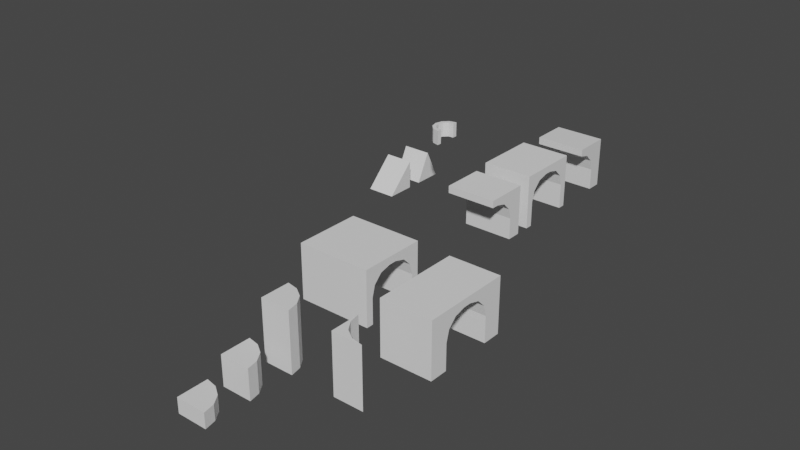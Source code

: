 # Source: BasePieces.blend  (saved by Blender 2.83.21; exported with 4.5.12 LTS)
import bpy
from mathutils import Matrix  # noqa: F401  (used for matrix-valued properties, if any)

bpy.ops.wm.read_factory_settings(use_empty=True)
scene = bpy.context.scene
scene.name = 'Scene'

# ---- collections
col_collection = bpy.data.collections.new('Collection'); scene.collection.children.link(col_collection)

# ---- materials (node trees are filled in below, after node groups)
mat_redbricks = bpy.data.materials.new('RedBricks')
mat_redbricks.use_transparent_shadow = False

# ---- material node trees
mat_redbricks.use_nodes = True; mat_redbricks.node_tree.nodes.clear()
_N = mat_redbricks.node_tree.nodes; _L = mat_redbricks.node_tree.links
n0 = _N.new('ShaderNodeOutputMaterial'); n0.name = 'Material Output'; n0.location = (300, 300)
n1 = _N.new('ShaderNodeBsdfPrincipled'); n1.name = 'Principled BSDF'; n1.location = (10, 300)
n1.distribution = 'GGX'
n1.subsurface_method = 'BURLEY'
n1.inputs[3].default_value = 1.45
n1.inputs[27].default_value = (0.0, 0.0, 0.0, 1.0)
n1.inputs[28].default_value = 1.0
_L.new(n1.outputs[0], n0.inputs[0])
n0.is_active_output = True

# ---- world
world_world = bpy.data.worlds.new('World'); scene.world = world_world
world_world.use_nodes = True; world_world.node_tree.nodes.clear()
_N = world_world.node_tree.nodes; _L = world_world.node_tree.links
n0 = _N.new('ShaderNodeOutputWorld'); n0.name = 'World Output'; n0.location = (300, 300)
n1 = _N.new('ShaderNodeBackground'); n1.name = 'Background'; n1.location = (10, 300)
n1.inputs[0].default_value = (0.05088, 0.05088, 0.05088, 1.0)
_L.new(n1.outputs[0], n0.inputs[0])
n0.is_active_output = True
world_world.color = (0.05088, 0.05088, 0.05088)
world_world.use_sun_shadow = False
world_world.sun_shadow_jitter_overblur = 0.0

# ---- meshes
me_cube_001 = bpy.data.meshes.new('Cube.001')
me_cube_001.from_pydata([(0.0, 0.0, 0.0), (0.0, 0.0, 2.0), (0.0, 2.0, 0.0), (0.0, 2.0, 2.0), (2.0, 0.0, 0.0), (2.0, 0.0, 2.0), (0.0, 2.0, 0.0), (2.0, 0.0, 0.0), (0.7654, 1.848, 0.0), (1.414, 1.414, 0.0), (1.848, 0.7654, 0.0), (2.0, 0.0, 2.0), (0.0, 2.0, 2.0), (1.848, 0.7654, 2.0), (1.414, 1.414, 2.0), (0.7654, 1.848, 2.0)], [], [(0, 1, 3, 2), (7, 11, 5, 4), (11, 13, 14, 15, 12, 3, 1, 5), (4, 5, 1, 0), (2, 3, 12, 6), (11, 7, 10, 13), (13, 10, 9, 14), (14, 9, 8, 15), (15, 8, 6, 12), (2, 6, 8, 9, 10, 7, 4, 0)])
_uv = me_cube_001.uv_layers.new(name='UVMap')
_uv.uv.foreach_set('vector', [-1.507, -1.5, -1.507, 2.5, 2.493, 2.5, 2.493, -1.5, 2.493, -1.507, 2.493, -1.507, 2.493, -1.507, 2.493, -1.507, 2.493, -1.507, 2.189, 0.0239, 1.322, 1.322, 0.0239, 2.189, -1.507, 2.493, -1.507, 2.493, -1.507, -1.507, 2.493, -1.507, 2.493, -1.5, 2.493, 2.5, -1.507, 2.5, -1.507, -1.5, -1.507, 2.493, -1.507, 2.493, -1.507, 2.493, -1.507, 2.493, -1.507, 2.5, -1.507, -1.5, 0.0239, -1.5, 0.0239, 2.5, 0.0239, 2.5, 0.0239, -1.5, 1.322, -1.5, 1.322, 2.5, 1.322, 2.5, 1.322, -1.5, 0.0239, -1.5, 0.0239, 2.5, 0.0239, 2.5, 0.0239, -1.5, -1.507, -1.5, -1.507, 2.5, -1.507, 2.493, -1.507, 2.493, 0.0239, 2.189, 1.322, 1.322, 2.189, 0.0239, 2.493, -1.507, 2.493, -1.507, -1.507, -1.507])
me_cube_001.use_remesh_fix_poles = True
me_cube_001.use_remesh_preserve_attributes = False
me_cube_001.use_mirror_vertex_groups = False
me_cube_001.update()
me_cube_003 = bpy.data.meshes.new('Cube.003')
me_cube_003.from_pydata([(0.0, 0.0, 0.0), (0.0, 0.0, 4.0), (0.0, 2.0, 0.0), (0.0, 2.0, 4.0), (2.0, 0.0, 0.0), (2.0, 0.0, 4.0), (0.0, 2.0, 0.0), (2.0, 0.0, 0.0), (0.7654, 1.848, 0.0), (1.414, 1.414, 0.0), (1.848, 0.7654, 0.0), (2.0, 0.0, 4.0), (0.0, 2.0, 4.0), (1.848, 0.7654, 4.0), (1.414, 1.414, 4.0), (0.7654, 1.848, 4.0)], [], [(0, 1, 3, 2), (7, 11, 5, 4), (11, 13, 14, 15, 12, 3, 1, 5), (4, 5, 1, 0), (2, 3, 12, 6), (11, 7, 10, 13), (13, 10, 9, 14), (14, 9, 8, 15), (15, 8, 6, 12), (2, 6, 8, 9, 10, 7, 4, 0)])
_uv = me_cube_003.uv_layers.new(name='UVMap')
_uv.uv.foreach_set('vector', [-1.507, -3.5, -1.507, 4.5, 2.493, 4.5, 2.493, -3.5, 2.493, -1.507, 2.493, -1.507, 2.493, -1.507, 2.493, -1.507, 2.493, -1.507, 2.189, 0.0239, 1.322, 1.322, 0.0239, 2.189, -1.507, 2.493, -1.507, 2.493, -1.507, -1.507, 2.493, -1.507, 2.493, -3.5, 2.493, 4.5, -1.507, 4.5, -1.507, -3.5, -1.507, 2.493, -1.507, 2.493, -1.507, 2.493, -1.507, 2.493, -1.507, 4.5, -1.507, -3.5, 0.0239, -3.5, 0.0239, 4.5, 0.0239, 4.5, 0.0239, -3.5, 1.322, -3.5, 1.322, 4.5, 1.322, 4.5, 1.322, -3.5, 0.0239, -3.5, 0.0239, 4.5, 0.0239, 4.5, 0.0239, -3.5, -1.507, -3.5, -1.507, 4.5, -1.507, 2.493, -1.507, 2.493, 0.0239, 2.189, 1.322, 1.322, 2.189, 0.0239, 2.493, -1.507, 2.493, -1.507, -1.507, -1.507])
me_cube_003.use_remesh_fix_poles = True
me_cube_003.use_remesh_preserve_attributes = False
me_cube_003.use_mirror_vertex_groups = False
me_cube_003.update()
me_cube_004 = bpy.data.meshes.new('Cube.004')
me_cube_004.from_pydata([(0.0, 0.0, 0.0), (0.0, 0.0, 1.0), (0.0, 2.0, 0.0), (0.0, 2.0, 1.0), (2.0, 0.0, 0.0), (2.0, 0.0, 1.0), (0.0, 2.0, 0.0), (2.0, 0.0, 0.0), (0.7654, 1.848, 0.0), (1.414, 1.414, 0.0), (1.848, 0.7654, 0.0), (2.0, 0.0, 1.0), (0.0, 2.0, 1.0), (1.848, 0.7654, 1.0), (1.414, 1.414, 1.0), (0.7654, 1.848, 1.0)], [], [(0, 1, 3, 2), (7, 11, 5, 4), (11, 13, 14, 15, 12, 3, 1, 5), (4, 5, 1, 0), (2, 3, 12, 6), (11, 7, 10, 13), (13, 10, 9, 14), (14, 9, 8, 15), (15, 8, 6, 12), (2, 6, 8, 9, 10, 7, 4, 0)])
_uv = me_cube_004.uv_layers.new(name='UVMap')
_uv.uv.foreach_set('vector', [-1.507, -0.5, -1.507, 1.5, 2.493, 1.5, 2.493, -0.5, 2.493, -1.507, 2.493, -1.507, 2.493, -1.507, 2.493, -1.507, 2.493, -1.507, 2.189, 0.0239, 1.322, 1.322, 0.0239, 2.189, -1.507, 2.493, -1.507, 2.493, -1.507, -1.507, 2.493, -1.507, 2.493, -0.5, 2.493, 1.5, -1.507, 1.5, -1.507, -0.5, -1.507, 2.493, -1.507, 2.493, -1.507, 2.493, -1.507, 2.493, -1.507, 1.5, -1.507, -0.5, 0.0239, -0.5, 0.0239, 1.5, 0.0239, 1.5, 0.0239, -0.5, 1.322, -0.5, 1.322, 1.5, 1.322, 1.5, 1.322, -0.5, 0.0239, -0.5, 0.0239, 1.5, 0.0239, 1.5, 0.0239, -0.5, -1.507, -0.5, -1.507, 1.5, -1.507, 2.493, -1.507, 2.493, 0.0239, 2.189, 1.322, 1.322, 2.189, 0.0239, 2.493, -1.507, 2.493, -1.507, -1.507, -1.507])
me_cube_004.use_remesh_fix_poles = True
me_cube_004.use_remesh_preserve_attributes = False
me_cube_004.use_mirror_vertex_groups = False
me_cube_004.update()
me_cube_008 = bpy.data.meshes.new('Cube.008')
me_cube_008.from_pydata([(-5.0, -8.941e-08, 0.0), (-5.0, -8.941e-08, 2.5), (-5.0, 3.0, 0.0), (-5.0, 3.0, 2.5), (0.0, -8.941e-08, 0.0), (0.0, -8.941e-08, 2.5), (0.0, 3.0, 0.0), (0.0, 3.0, 2.5), (-5.0, 2.667, 0.0), (0.0, 2.667, 0.0), (-5.0, 0.3333, 0.0), (0.0, 0.3333, 0.0), (0.0, 1.667, 2.167), (0.0, 2.667, 1.167), (0.0, 2.167, 2.033), (0.0, 2.533, 1.667), (-5.0, 2.667, 1.167), (-5.0, 1.667, 2.167), (-5.0, 2.533, 1.667), (-5.0, 2.167, 2.033), (0.0, 0.3333, 1.167), (0.0, 1.333, 2.167), (0.0, 0.4673, 1.667), (0.0, 0.8333, 2.033), (-5.0, 1.333, 2.167), (-5.0, 0.3333, 1.167), (-5.0, 0.8333, 2.033), (-5.0, 0.4673, 1.667)], [], [(25, 20, 11, 10), (2, 3, 7, 6), (21, 24, 17, 12), (4, 5, 1, 0), (2, 6, 9, 8), (7, 3, 1, 5), (6, 7, 5, 4, 11, 20, 22, 23, 21, 12, 14, 15, 13, 9), (0, 1, 3, 2, 8, 16, 18, 19, 17, 24, 26, 27, 25, 10), (10, 11, 4, 0), (16, 13, 15, 18), (18, 15, 14, 19), (19, 14, 12, 17), (20, 25, 27, 22), (22, 27, 26, 23), (23, 26, 24, 21), (13, 16, 8, 9)])
_uv = me_cube_008.uv_layers.new(name='UVMap')
_uv.uv.foreach_set('vector', [-9.5, 2.833, 0.5, 2.833, 0.5, 0.5, -9.5, 0.5, -9.5, 0.5, -9.5, 5.5, 0.5, 5.5, 0.5, 0.5, 0.5, 3.167, -9.5, 3.167, -9.5, 3.833, 0.5, 3.833, 0.5, 0.5, 0.5, 5.5, -9.5, 5.5, -9.5, 0.5, -9.5, 6.5, 0.5, 6.5, 0.5, 5.833, -9.5, 5.833, 0.5, 6.5, -9.5, 6.5, -9.5, 0.5, 0.5, 0.5, 6.5, 0.5, 6.5, 5.5, 0.5, 5.5, 0.5, 0.5, 1.167, 0.5, 1.167, 2.833, 1.435, 3.833, 2.167, 4.565, 3.167, 4.833, 3.833, 4.833, 4.833, 4.565, 5.565, 3.833, 5.833, 2.833, 5.833, 0.5, 0.5, 0.5, 0.5, 5.5, 6.5, 5.5, 6.5, 0.5, 5.833, 0.5, 5.833, 2.833, 5.565, 3.833, 4.833, 4.565, 3.833, 4.833, 3.167, 4.833, 2.167, 4.565, 1.435, 3.833, 1.167, 2.833, 1.167, 0.5, -9.5, 1.167, 0.5, 1.167, 0.5, 0.5, -9.5, 0.5, -9.5, 2.833, 0.5, 2.833, 0.5, 3.833, -9.5, 3.833, -9.5, 3.833, 0.5, 3.833, 0.5, 4.565, -9.5, 4.565, -9.5, 4.833, 0.5, 4.833, 0.5, 3.833, -9.5, 3.833, 0.5, 2.833, -9.5, 2.833, -9.5, 3.833, 0.5, 3.833, 0.5, 3.833, -9.5, 3.833, -9.5, 4.565, 0.5, 4.565, 0.5, 2.167, -9.5, 2.167, -9.5, 3.167, 0.5, 3.167, 0.5, 2.833, -9.5, 2.833, -9.5, 0.5, 0.5, 0.5])
me_cube_008.use_remesh_fix_poles = True
me_cube_008.use_remesh_preserve_attributes = False
me_cube_008.use_mirror_vertex_groups = False
me_cube_008.update()
me_cube_009 = bpy.data.meshes.new('Cube.009')
me_cube_009.from_pydata([(-3.5, -8.941e-08, 0.0), (-3.5, -8.941e-08, 2.5), (-3.5, 3.0, 0.0), (-3.5, 3.0, 2.5), (0.0, -8.941e-08, 0.0), (0.0, -8.941e-08, 2.5), (0.0, 3.0, 0.0), (0.0, 3.0, 2.5), (-3.5, 2.667, 0.0), (0.0, 2.667, 0.0), (-3.5, 0.3333, 0.0), (0.0, 0.3333, 0.0), (0.0, 1.667, 2.167), (0.0, 2.667, 1.167), (0.0, 2.167, 2.033), (0.0, 2.533, 1.667), (-3.5, 2.667, 1.167), (-3.5, 1.667, 2.167), (-3.5, 2.533, 1.667), (-3.5, 2.167, 2.033), (0.0, 0.3333, 1.167), (0.0, 1.333, 2.167), (0.0, 0.4673, 1.667), (0.0, 0.8333, 2.033), (-3.5, 1.333, 2.167), (-3.5, 0.3333, 1.167), (-3.5, 0.8333, 2.033), (-3.5, 0.4673, 1.667)], [], [(25, 20, 11, 10), (2, 3, 7, 6), (21, 24, 17, 12), (4, 5, 1, 0), (2, 6, 9, 8), (7, 3, 1, 5), (6, 7, 5, 4, 11, 20, 22, 23, 21, 12, 14, 15, 13, 9), (0, 1, 3, 2, 8, 16, 18, 19, 17, 24, 26, 27, 25, 10), (10, 11, 4, 0), (16, 13, 15, 18), (18, 15, 14, 19), (19, 14, 12, 17), (20, 25, 27, 22), (22, 27, 26, 23), (23, 26, 24, 21), (13, 16, 8, 9)])
_uv = me_cube_009.uv_layers.new(name='UVMap')
_uv.uv.foreach_set('vector', [-6.5, 2.833, 0.5, 2.833, 0.5, 0.5, -6.5, 0.5, -6.5, 0.5, -6.5, 5.5, 0.5, 5.5, 0.5, 0.5, 0.5, 3.167, -6.5, 3.167, -6.5, 3.833, 0.5, 3.833, 0.5, 0.5, 0.5, 5.5, -6.5, 5.5, -6.5, 0.5, -6.5, 6.5, 0.5, 6.5, 0.5, 5.833, -6.5, 5.833, 0.5, 6.5, -6.5, 6.5, -6.5, 0.5, 0.5, 0.5, 6.5, 0.5, 6.5, 5.5, 0.5, 5.5, 0.5, 0.5, 1.167, 0.5, 1.167, 2.833, 1.435, 3.833, 2.167, 4.565, 3.167, 4.833, 3.833, 4.833, 4.833, 4.565, 5.565, 3.833, 5.833, 2.833, 5.833, 0.5, 0.5, 0.5, 0.5, 5.5, 6.5, 5.5, 6.5, 0.5, 5.833, 0.5, 5.833, 2.833, 5.565, 3.833, 4.833, 4.565, 3.833, 4.833, 3.167, 4.833, 2.167, 4.565, 1.435, 3.833, 1.167, 2.833, 1.167, 0.5, -6.5, 1.167, 0.5, 1.167, 0.5, 0.5, -6.5, 0.5, -6.5, 2.833, 0.5, 2.833, 0.5, 3.833, -6.5, 3.833, -6.5, 3.833, 0.5, 3.833, 0.5, 4.565, -6.5, 4.565, -6.5, 4.833, 0.5, 4.833, 0.5, 3.833, -6.5, 3.833, 0.5, 2.833, -6.5, 2.833, -6.5, 3.833, 0.5, 3.833, 0.5, 3.833, -6.5, 3.833, -6.5, 4.565, 0.5, 4.565, 0.5, 2.167, -6.5, 2.167, -6.5, 3.167, 0.5, 3.167, 0.5, 2.833, -6.5, 2.833, -6.5, 0.5, 0.5, 0.5])
me_cube_009.use_remesh_fix_poles = True
me_cube_009.use_remesh_preserve_attributes = False
me_cube_009.use_mirror_vertex_groups = False
me_cube_009.update()
me_cube = bpy.data.meshes.new('Cube')
me_cube.from_pydata([(0.0, 0.0, 0.0), (0.0, 0.0, 4.0), (0.0, 2.0, 0.0), (0.0, 2.0, 4.0), (2.0, 0.0, 0.0), (2.0, 0.0, 4.0), (0.0, 2.0, 0.0), (2.0, 0.0, 0.0), (0.1522, 1.235, 0.0), (0.5858, 0.5858, 0.0), (1.235, 0.1522, 0.0), (2.0, 0.0, 4.0), (0.0, 2.0, 4.0), (1.235, 0.1522, 4.0), (0.5858, 0.5858, 4.0), (0.1522, 1.235, 4.0)], [], [(0, 1, 3, 2), (7, 11, 5, 4), (11, 13, 14, 15, 12, 3, 1, 5), (4, 5, 1, 0), (2, 3, 12, 6), (11, 7, 10, 13), (13, 10, 9, 14), (14, 9, 8, 15), (15, 8, 6, 12), (2, 6, 8, 9, 10, 7, 4, 0)])
_uv = me_cube.uv_layers.new(name='UVMap')
_uv.uv.foreach_set('vector', [0.5, 0.5, 0.5, 8.5, 4.5, 8.5, 4.5, 0.5, 4.5, 0.5, 4.5, 0.5, 4.5, 0.5, 4.5, 0.5, 4.5, 0.5, 2.969, 0.8045, 1.672, 1.672, 0.8045, 2.969, 0.5, 4.5, 0.5, 4.5, 0.5, 0.5, 4.5, 0.5, 4.5, 0.5, 4.5, 8.5, 0.5, 8.5, 0.5, 0.5, 0.5, 4.5, 0.5, 4.5, 0.5, 4.5, 0.5, 4.5, 4.5, 8.5, 4.5, 0.5, 2.969, 0.5, 2.969, 8.5, 2.969, 8.5, 2.969, 0.5, 1.672, 0.5, 1.672, 8.5, 1.672, 8.5, 1.672, 0.5, 2.969, 0.5, 2.969, 8.5, 2.969, 8.5, 2.969, 0.5, 4.5, 0.5, 4.5, 8.5, 0.5, 4.5, 0.5, 4.5, 0.8045, 2.969, 1.672, 1.672, 2.969, 0.8045, 4.5, 0.5, 4.5, 0.5, 0.5, 0.5])
me_cube.use_remesh_fix_poles = True
me_cube.use_remesh_preserve_attributes = False
me_cube.use_mirror_vertex_groups = False
me_cube.update()
me_cube_002 = bpy.data.meshes.new('Cube.002')
me_cube_002.from_pydata([(-3.5, -0.5, 0.0), (-3.5, -0.5, 2.5), (-3.5, 3.5, 0.0), (-3.5, 3.5, 2.5), (0.0, -0.5, 0.0), (0.0, -0.5, 2.5), (0.0, 3.5, 0.0), (0.0, 3.5, 2.5), (-3.5, 2.667, 0.0), (0.0, 2.667, 0.0), (-3.5, 0.3333, 0.0), (0.0, 0.3333, 0.0), (0.0, 1.667, 2.167), (0.0, 2.667, 1.167), (0.0, 2.167, 2.033), (0.0, 2.533, 1.667), (-3.5, 2.667, 1.167), (-3.5, 1.667, 2.167), (-3.5, 2.533, 1.667), (-3.5, 2.167, 2.033), (0.0, 0.3333, 1.167), (0.0, 1.333, 2.167), (0.0, 0.4673, 1.667), (0.0, 0.8333, 2.033), (-3.5, 1.333, 2.167), (-3.5, 0.3333, 1.167), (-3.5, 0.8333, 2.033), (-3.5, 0.4673, 1.667)], [], [(25, 20, 11, 10), (2, 3, 7, 6), (21, 24, 17, 12), (4, 5, 1, 0), (2, 6, 9, 8), (7, 3, 1, 5), (6, 7, 5, 4, 11, 20, 22, 23, 21, 12, 14, 15, 13, 9), (0, 1, 3, 2, 8, 16, 18, 19, 17, 24, 26, 27, 25, 10), (10, 11, 4, 0), (16, 13, 15, 18), (18, 15, 14, 19), (19, 14, 12, 17), (20, 25, 27, 22), (22, 27, 26, 23), (23, 26, 24, 21), (13, 16, 8, 9)])
_uv = me_cube_002.uv_layers.new(name='UVMap')
_uv.uv.foreach_set('vector', [-6.5, 2.833, 0.5, 2.833, 0.5, 0.5, -6.5, 0.5, -6.5, 0.5, -6.5, 5.5, 0.5, 5.5, 0.5, 0.5, 0.5, 3.167, -6.5, 3.167, -6.5, 3.833, 0.5, 3.833, 0.5, 0.5, 0.5, 5.5, -6.5, 5.5, -6.5, 0.5, -6.5, 7.5, 0.5, 7.5, 0.5, 5.833, -6.5, 5.833, 0.5, 7.5, -6.5, 7.5, -6.5, -0.5, 0.5, -0.5, 7.5, 0.5, 7.5, 5.5, -0.5, 5.5, -0.5, 0.5, 1.167, 0.5, 1.167, 2.833, 1.435, 3.833, 2.167, 4.565, 3.167, 4.833, 3.833, 4.833, 4.833, 4.565, 5.565, 3.833, 5.833, 2.833, 5.833, 0.5, -0.5, 0.5, -0.5, 5.5, 7.5, 5.5, 7.5, 0.5, 5.833, 0.5, 5.833, 2.833, 5.565, 3.833, 4.833, 4.565, 3.833, 4.833, 3.167, 4.833, 2.167, 4.565, 1.435, 3.833, 1.167, 2.833, 1.167, 0.5, -6.5, 1.167, 0.5, 1.167, 0.5, -0.5, -6.5, -0.5, -6.5, 2.833, 0.5, 2.833, 0.5, 3.833, -6.5, 3.833, -6.5, 3.833, 0.5, 3.833, 0.5, 4.565, -6.5, 4.565, -6.5, 4.833, 0.5, 4.833, 0.5, 3.833, -6.5, 3.833, 0.5, 2.833, -6.5, 2.833, -6.5, 3.833, 0.5, 3.833, 0.5, 3.833, -6.5, 3.833, -6.5, 4.565, 0.5, 4.565, 0.5, 2.167, -6.5, 2.167, -6.5, 3.167, 0.5, 3.167, 0.5, 2.833, -6.5, 2.833, -6.5, 0.5, 0.5, 0.5])
me_cube_002.use_remesh_fix_poles = True
me_cube_002.use_remesh_preserve_attributes = False
me_cube_002.use_mirror_vertex_groups = False
me_cube_002.update()
me_cube_005 = bpy.data.meshes.new('Cube.005')
me_cube_005.from_pydata([(0.0, -1.0, 0.0), (0.0, -1.0, 3.5), (0.0, 0.0, 0.0), (0.0, 0.0, 3.5), (3.5, -1.0, 0.0), (3.5, -1.0, 3.5), (3.5, 0.0, 0.0), (3.5, 0.0, 3.5), (0.0, 0.0, 3.0), (3.5, 0.0, 3.0), (0.0, -3.0, 3.0), (0.0, -3.0, 3.5), (3.5, -3.0, 3.5), (3.5, -3.0, 3.0), (0.0, -1.0, 1.5), (0.0, -2.5, 3.0), (0.0, -5.001e-05, 3.0), (0.0, -1.201, 2.25), (0.0, -1.75, 2.799), (3.5, -2.5, 3.0), (3.5, -1.0, 1.5), (3.5, -5.001e-05, 3.0), (3.5, -1.75, 2.799), (3.5, -1.201, 2.25)], [], [(4, 20, 14, 0), (8, 3, 7, 9), (5, 1, 11, 12), (2, 6, 4, 0), (7, 3, 1, 5), (15, 19, 13, 10), (19, 5, 12, 13), (2, 8, 9, 6), (6, 9, 21, 20, 4), (13, 12, 11, 10), (0, 14, 16, 8, 2), (16, 1, 3, 8), (9, 7, 5, 21), (14, 17, 18, 15, 1, 16), (19, 22, 23, 20, 21, 5), (19, 15, 18, 22), (22, 18, 17, 23), (23, 17, 14, 20), (1, 15, 10, 11)])
_uv = me_cube_005.uv_layers.new(name='UVMap')
_uv.uv.foreach_set('vector', [7.5, 0.5, 7.5, 3.5, 0.5, 3.5, 0.5, 0.5, 0.5, 6.5, 0.5, 7.5, 7.5, 7.5, 7.5, 6.5, 7.5, -1.5, 0.5, -1.5, 0.5, -5.5, 7.5, -5.5, 0.5, 0.5, 7.5, 0.5, 7.5, -1.5, 0.5, -1.5, 7.5, 0.5, 0.5, 0.5, 0.5, -1.5, 7.5, -1.5, 0.5, -4.5, 7.5, -4.5, 7.5, -5.5, 0.5, -5.5, -4.5, 6.5, -1.5, 7.5, -5.5, 7.5, -5.5, 6.5, 0.5, 0.5, 0.5, 6.5, 7.5, 6.5, 7.5, 0.5, 0.5, 0.5, 0.5, 6.5, 0.4999, 6.5, -1.5, 3.5, -1.5, 0.5, 7.5, 6.5, 7.5, 7.5, 0.5, 7.5, 0.5, 6.5, -1.5, 0.5, -1.5, 3.5, 0.4999, 6.5, 0.5, 6.5, 0.5, 0.5, 0.4999, 6.5, -1.5, 7.5, 0.5, 7.5, 0.5, 6.5, 0.5, 6.5, 0.5, 7.5, -1.5, 7.5, 0.4999, 6.5, -1.5, 3.5, -1.902, 5.0, -3.0, 6.098, -4.5, 6.5, -1.5, 7.5, 0.4999, 6.5, -4.5, 6.5, -3.0, 6.098, -1.902, 5.0, -1.5, 3.5, 0.4999, 6.5, -1.5, 7.5, 7.5, -4.5, 0.5, -4.5, 0.5, -3.0, 7.5, -3.0, 7.5, -3.0, 0.5, -3.0, 0.5, -1.902, 7.5, -1.902, 7.5, 5.0, 0.5, 5.0, 0.5, 3.5, 7.5, 3.5, -1.5, 7.5, -4.5, 6.5, -5.5, 6.5, -5.5, 7.5])
me_cube_005.use_remesh_fix_poles = True
me_cube_005.use_remesh_preserve_attributes = False
me_cube_005.use_mirror_vertex_groups = False
me_cube_005.update()
me_cube_007 = bpy.data.meshes.new('Cube.007')
me_cube_007.from_pydata([(-1.0, -1.0, -1.0), (-1.0, 1.0, 1.0), (-1.0, 1.0, -1.0), (1.0, -1.0, -1.0), (1.0, 1.0, 1.0), (1.0, 1.0, -1.0)], [], [(0, 1, 2), (2, 1, 4, 5), (5, 4, 3), (3, 4, 1, 0), (2, 5, 3, 0)])
_uv = me_cube_007.uv_layers.new(name='UVMap')
_uv.uv.foreach_set('vector', [0.0, 0.0, 1.0, 1.0, 1.0, 0.0, 0.0, 0.0, 0.0, 1.0, 1.0, 1.0, 1.0, 0.0, 1.0, 0.0, 1.0, 1.0, 0.0, 0.0, 1.0, 0.0, 1.0, 1.0, 0.0, 1.0, 0.0, 0.0, 0.0, 1.0, 1.0, 1.0, 1.0, 0.0, 0.0, 0.0])
me_cube_007.use_remesh_fix_poles = True
me_cube_007.use_remesh_preserve_attributes = False
me_cube_007.use_mirror_vertex_groups = False
me_cube_007.update()
me_archshort = bpy.data.meshes.new('ArchShort')
me_archshort.from_pydata([(-3.5, -1.75, 2.799), (-3.5, -2.5, 3.0), (-3.5, -1.0, 3.5), (-3.5, -1.201, 2.25), (-3.5, -1.0, 1.5), (0.0, -1.0, 3.5), (0.0, -2.5, 3.0), (0.0, -1.75, 2.799), (0.0, -1.201, 2.25), (0.0, -1.0, 1.5), (-3.5, 0.0, 3.0), (-3.5, 0.0, 0.0), (0.0, 0.0, 3.0), (0.0, 0.0, 3.5), (0.0, 0.0, 0.0), (-3.5, -1.0, 0.0), (0.0, -1.0, 0.0), (-3.5, 0.0, 3.5), (-3.5, -2.5, 3.5), (0.0, -2.5, 3.5)], [], [(0, 1, 2), (2, 3, 0), (2, 4, 3), (5, 6, 7), (7, 8, 5), (8, 9, 5), (15, 16, 9), (9, 4, 15), (17, 13, 12), (12, 10, 17), (10, 12, 14), (14, 11, 10), (2, 18, 19), (19, 5, 2), (17, 2, 5), (5, 13, 17), (14, 16, 15), (15, 11, 14), (18, 2, 1), (10, 4, 2), (2, 17, 10), (4, 10, 11), (11, 15, 4), (1, 6, 19), (19, 18, 1), (1, 0, 7), (7, 6, 1), (0, 3, 8), (8, 7, 0), (3, 4, 9), (9, 8, 3), (5, 19, 6), (9, 12, 13), (13, 5, 9), (12, 9, 16), (16, 14, 12)])
me_archshort.polygons.foreach_set('use_smooth', [True] * 36)
_k = set([(0, 1), (0, 3), (0, 7), (1, 6), (1, 18), (2, 17), (2, 18), (3, 4), (3, 8), (4, 9), (4, 15), (5, 13), (5, 19), (6, 7), (6, 19), (7, 8), (8, 9), (9, 16), (10, 11), (10, 17), (11, 14), (11, 15), (12, 13), (12, 14), (13, 17), (14, 16), (15, 16), (18, 19)])
me_archshort.attributes.new('sharp_edge', 'BOOLEAN', 'EDGE').data.foreach_set('value', [ (min(e.vertices), max(e.vertices)) in _k for e in me_archshort.edges])
_uv = me_archshort.uv_layers.new(name='UVMap')
_uv.uv.foreach_set('vector', [-3.0, 6.098, -4.5, 6.5, -1.5, 7.5, -1.5, 7.5, -1.902, 5.0, -3.0, 6.098, -1.5, 7.5, -1.5, 3.5, -1.902, 5.0, -1.5, 7.5, -4.5, 6.5, -3.0, 6.098, -3.0, 6.098, -1.902, 5.0, -1.5, 7.5, -1.902, 5.0, -1.5, 3.5, -1.5, 7.5, 7.5, 0.5, 0.5, 0.5, 0.5, 3.5, 0.5, 3.5, 7.5, 3.5, 7.5, 0.5, 7.5, 7.5, 0.5, 7.5, 0.5, 6.5, 0.5, 6.5, 7.5, 6.5, 7.5, 7.5, 7.5, 6.5, 0.5, 6.5, 0.5, 0.5, 0.5, 0.5, 7.5, 0.5, 7.5, 6.5, 7.5, -1.5, 7.5, -5.5, 0.5, -5.5, 0.5, -5.5, 0.5, -1.5, 7.5, -1.5, 7.5, 0.5, 7.5, -1.5, 0.5, -1.5, 0.5, -1.5, 0.5, 0.5, 7.5, 0.5, 0.5, 0.5, 0.5, -1.5, 7.5, -1.5, 7.5, -1.5, 7.5, 0.5, 0.5, 0.5, -4.75, 7.5, -1.5, 7.5, -4.5, 6.5, 0.4999, 6.5, -1.5, 3.5, -1.5, 7.5, -1.5, 7.5, 0.5, 7.5, 0.4999, 6.5, -1.5, 3.5, 0.4999, 6.5, 0.5, 0.5, 0.5, 0.5, -1.5, 0.5, -1.5, 3.5, 7.5, 6.5, 0.5, 6.5, 0.5, 7.5, 0.5, 7.5, 7.5, 7.5, 7.5, 6.5, 7.5, -4.5, 7.5, -3.0, 0.5, -3.0, 0.5, -3.0, 0.5, -4.5, 7.5, -4.5, 7.5, -3.0, 7.5, -1.902, 0.5, -1.902, 0.5, -1.902, 0.5, -3.0, 7.5, -3.0, 7.5, 5.0, 7.5, 3.5, 0.5, 3.5, 0.5, 3.5, 0.5, 5.0, 7.5, 5.0, -1.5, 7.5, -4.75, 7.5, -4.75, 6.5, -1.5, 3.5, 0.4999, 6.5, 0.5, 7.5, 0.5, 7.5, -1.5, 7.5, -1.5, 3.5, 0.4999, 6.5, -1.5, 3.5, -1.5, 0.5, -1.5, 0.5, 0.5, 0.5, 0.4999, 6.5])
me_archshort.materials.append(mat_redbricks)
me_archshort.use_remesh_fix_poles = True
me_archshort.use_remesh_preserve_attributes = False
me_archshort.use_mirror_vertex_groups = False
me_archshort.update()
me_archshort.normals_split_custom_set([tuple(v) for v in zip(*[iter([-1.0, 2.51e-07, 0.0, -1.0, 0.0, 0.0, -1.0, 1.257e-07, 0.0, -1.0, 1.257e-07, 0.0, -1.0, 1.543e-07, 0.0, -1.0, 2.51e-07, 0.0, -1.0, 1.257e-07, 0.0, -1.0, 0.0, 0.0, -1.0, 1.543e-07, 0.0, 1.0, 0.0, 0.0, 1.0, 0.0, 0.0, 1.0, 0.0, 0.0, 1.0, 0.0, 0.0, 1.0, 0.0, 0.0, 1.0, 0.0, 0.0, 1.0, 0.0, 0.0, 1.0, 0.0, 0.0, 1.0, 0.0, 0.0, 0.0, -1.0, 0.0, 0.0, -1.0, 0.0, 0.0, -1.0, 0.0, 0.0, -1.0, 0.0, 0.0, -1.0, 0.0, 0.0, -1.0, 0.0, 0.0, 1.0, 0.0, 0.0, 1.0, 0.0, 0.0, 1.0, 0.0, 0.0, 1.0, 0.0, 0.0, 1.0, 0.0, 0.0, 1.0, 0.0, 0.0, 1.0, 0.0, 0.0, 1.0, 0.0, 0.0, 1.0, 0.0, 0.0, 1.0, 0.0, 0.0, 1.0, 0.0, 0.0, 1.0, 0.0, 0.0, -8.028e-06, 1.0, 0.0, 3.401e-05, 1.0, 0.0, 3.401e-05, 1.0, 0.0, 3.401e-05, 1.0, 0.0, -8.026e-06, 1.0, 0.0, -8.028e-06, 1.0, 0.0, -5.007e-05, 1.0, 0.0, -8.028e-06, 1.0, 0.0, -8.026e-06, 1.0, 0.0, -8.026e-06, 1.0, 0.0, -5.007e-05, 1.0, 0.0, -5.007e-05, 1.0, 0.0, 0.0, -1.0, 0.0, 0.0, -1.0, 0.0, 0.0, -1.0, 0.0, 0.0, -1.0, 0.0, 0.0, -1.0, 0.0, 0.0, -1.0, -1.0, 0.0, 0.0, -1.0, 1.257e-07, 0.0, -1.0, 0.0, 0.0, -1.0, 0.0, 0.0, -1.0, 0.0, 0.0, -1.0, 1.257e-07, 0.0, -1.0, 1.257e-07, 0.0, -1.0, 0.0, 0.0, -1.0, 0.0, 0.0, -1.0, 0.0, 0.0, -1.0, 0.0, 0.0, -1.0, 0.0, 0.0, -1.0, 0.0, 0.0, -1.0, 0.0, 0.0, -1.0, 0.0, 0.0, 0.0, -1.0, 0.0, 0.0, -1.0, 0.0, 0.0, -1.0, 0.0, 0.0, -1.0, 0.0, 0.0, -1.0, 0.0, 0.0, -1.0, 0.0, -4.876e-08, -0.2588, -0.9659, 0.0, -0.2588, -0.9659, -3.022e-07, -0.2588, -0.9659, -3.022e-07, -0.2588, -0.9659, -3.509e-07, -0.2588, -0.9659, -4.876e-08, -0.2588, -0.9659, 0.0, -0.7071, -0.7071, 0.0, -0.7071, -0.7071, 0.0, -0.7071, -0.7071, 0.0, -0.7071, -0.7071, 0.0, -0.7071, -0.7071, 0.0, -0.7071, -0.7071, 0.0, -0.9659, -0.2588, 0.0, -0.9659, -0.2588, 0.0, -0.9659, -0.2588, 0.0, -0.9659, -0.2588, 0.0, -0.9659, -0.2588, 0.0, -0.9659, -0.2588, 1.0, 0.0, 0.0, 1.0, 0.0, 0.0, 1.0, 0.0, 0.0, 1.0, 0.0, 0.0, 1.0, 0.0, 0.0, 1.0, 0.0, 0.0, 1.0, 0.0, 0.0, 1.0, 0.0, 0.0, 1.0, 0.0, 0.0, 1.0, 0.0, 0.0, 1.0, 0.0, 0.0, 1.0, 0.0, 0.0, 1.0, 0.0, 0.0, 1.0, 0.0, 0.0, 1.0, 0.0, 0.0])] * 3)])
me_cube_006 = bpy.data.meshes.new('Cube.006')
me_cube_006.from_pydata([(-1.0, -1.0, -1.0), (-1.0, 0.0, 1.0), (-1.0, 1.0, -1.0), (1.0, -1.0, -1.0), (1.0, 0.0, 1.0), (1.0, 1.0, -1.0)], [], [(0, 1, 2), (2, 1, 4, 5), (5, 4, 3), (3, 4, 1, 0), (2, 5, 3, 0)])
_uv = me_cube_006.uv_layers.new(name='UVMap')
_uv.uv.foreach_set('vector', [0.0, 0.0, 0.5, 1.0, 1.0, 0.0, 0.0, 0.0, 0.0, 1.0, 1.0, 1.0, 1.0, 0.0, 1.0, 0.0, 0.5, 1.0, 0.0, 0.0, 1.0, 0.0, 1.0, 1.0, 0.0, 1.0, 0.0, 0.0, 0.0, 1.0, 1.0, 1.0, 1.0, 0.0, 0.0, 0.0])
me_cube_006.use_remesh_fix_poles = True
me_cube_006.use_remesh_preserve_attributes = False
me_cube_006.use_mirror_vertex_groups = False
me_cube_006.update()
me_cylinder = bpy.data.meshes.new('Cylinder')
me_cylinder.from_pydata([(1.49e-08, 0.6742, 1.0), (3.576e-07, -0.6742, 1.0), (-0.3706, -0.6419, 1.0), (-0.6419, -0.3706, 1.0), (-0.7412, -3.411e-07, 1.0), (-0.6419, 0.3706, 1.0), (-0.3706, 0.6419, 1.0), (1.51e-07, -1.0, 1.0), (0.0, 1.0, 1.0), (-0.5, -0.866, 1.0), (-0.866, -0.5, 1.0), (-1.0, -4.649e-07, 1.0), (-0.866, 0.5, 1.0), (-0.5, 0.866, 1.0), (-0.5, -0.866, -4.768e-07), (1.244e-07, -1.0, -4.768e-07), (-0.866, -0.5, -4.768e-07), (-1.0, -4.649e-07, -4.768e-07), (-0.866, 0.5, -4.768e-07), (-0.5, 0.866, -4.768e-07), (-2.664e-08, 1.0, -4.768e-07), (3.31e-07, -0.6742, -4.768e-07), (-1.173e-08, 0.6742, -4.768e-07), (-0.3706, -0.6419, -4.768e-07), (-0.6419, -0.3706, -4.768e-07), (-0.7412, -3.411e-07, -4.768e-07), (-0.6419, 0.3706, -4.768e-07), (-0.3706, 0.6419, -4.768e-07)], [], [(1, 2, 9, 7), (2, 3, 10, 9), (3, 4, 11, 10), (4, 5, 12, 11), (5, 6, 13, 12), (6, 0, 8, 13), (21, 15, 14, 23), (23, 14, 16, 24), (24, 16, 17, 25), (25, 17, 18, 26), (26, 18, 19, 27), (27, 19, 20, 22), (12, 18, 17, 11), (9, 14, 15, 7), (13, 19, 18, 12), (10, 16, 14, 9), (8, 20, 19, 13), (11, 17, 16, 10), (6, 27, 22, 0), (5, 26, 27, 6), (4, 25, 26, 5), (3, 24, 25, 4), (2, 23, 24, 3), (1, 21, 23, 2), (0, 22, 20, 8), (7, 15, 21, 1)])
_uv = me_cylinder.uv_layers.new(name='UVMap')
_uv.uv.foreach_set('vector', [0.5, 0.1629, 0.3147, 0.1791, 0.25, 0.06699, 0.5, 0.0, 0.3147, 0.1791, 0.1791, 0.3147, 0.06699, 0.25, 0.25, 0.06699, 0.1791, 0.3147, 0.1294, 0.5, 0.0, 0.5, 0.06699, 0.25, 0.1294, 0.5, 0.1791, 0.6853, 0.06699, 0.75, 0.0, 0.5, 0.1791, 0.6853, 0.3147, 0.8209, 0.25, 0.933, 0.06699, 0.75, 0.3147, 0.8209, 0.5, 0.8371, 0.5, 1.0, 0.25, 0.933, 0.5, 0.1629, 0.5, 0.0, 0.25, 0.06699, 0.3147, 0.1791, 0.3147, 0.1791, 0.25, 0.06699, 0.06699, 0.25, 0.1791, 0.3147, 0.1791, 0.3147, 0.06699, 0.25, 0.0, 0.5, 0.1294, 0.5, 0.1294, 0.5, 0.0, 0.5, 0.06699, 0.75, 0.1791, 0.6853, 0.1791, 0.6853, 0.06699, 0.75, 0.25, 0.933, 0.3147, 0.8209, 0.3147, 0.8209, 0.25, 0.933, 0.5, 1.0, 0.5, 0.8371, 0.75, 1.0, 0.75, 0.5, 0.5, 0.5, 0.5, 1.0, 0.25, 1.0, 0.25, 0.5, 0.5, 0.5, 0.5, 1.0, 0.933, 1.0, 0.933, 0.5, 0.75, 0.5, 0.75, 1.0, 0.06699, 1.0, 0.06699, 0.5, 0.25, 0.5, 0.25, 1.0, 0.5, 1.0, 0.5, 0.5, 0.25, 0.5, 0.25, 1.0, 0.5, 1.0, 0.5, 0.5, 0.25, 0.5, 0.25, 1.0, 0.3147, 1.0, 0.3147, 0.5, 0.5, 0.5, 0.5, 1.0, 0.6853, 1.0, 0.6853, 0.5, 0.8209, 0.5, 0.8209, 1.0, 0.5, 1.0, 0.5, 0.5, 0.6853, 0.5, 0.6853, 1.0, 0.3147, 1.0, 0.3147, 0.5, 0.5, 0.5, 0.5, 1.0, 0.3147, 1.0, 0.3147, 0.5, 0.1791, 0.5, 0.1791, 1.0, 0.5, 1.0, 0.5, 0.5, 0.3147, 0.5, 0.3147, 1.0, 0.8371, 1.0, 0.8371, 0.5, 1.0, 0.5, 1.0, 1.0, 0.0, 1.0, 0.0, 0.5, 0.1629, 0.5, 0.1629, 1.0])
me_cylinder.use_remesh_fix_poles = True
me_cylinder.use_remesh_preserve_attributes = False
me_cylinder.use_mirror_vertex_groups = False
me_cylinder.update()

# ---- objects
ob_curvedcube = bpy.data.objects.new('CurvedCube', me_cube_001)
ob_curvedcubetall = bpy.data.objects.new('CurvedCubeTall', me_cube_003)
ob_curvedcubeshort = bpy.data.objects.new('CurvedCubeShort', me_cube_004)
ob_archwaymedium = bpy.data.objects.new('ArchWayMedium', me_cube_008)
ob_archwayshort = bpy.data.objects.new('ArchWayShort', me_cube_009)
ob_curvedcubereversedtall = bpy.data.objects.new('CurvedCubeReversedTall', me_cube)
ob_archwaybridge = bpy.data.objects.new('ArchWayBridge', me_cube_002)
ob_halfarchbridge = bpy.data.objects.new('HalfArchBridge', me_cube_005)
ob_triangle = bpy.data.objects.new('Triangle', me_cube_007)
ob_archcramped = bpy.data.objects.new('ArchCramped', me_archshort)
ob_trianglemid = bpy.data.objects.new('TriangleMid', me_cube_006)
ob_halfopencylinder = bpy.data.objects.new('HalfOpenCylinder', me_cylinder)

# ---- transforms, parenting, visibility, modifiers, constraints
ob_curvedcube.location = (0.0, 0.0, 0.0)
ob_curvedcube.lineart.crease_threshold = 0.0
ob_curvedcubetall.location = (0.0, 3.0, 0.0)
ob_curvedcubetall.lineart.crease_threshold = 0.0
ob_curvedcubeshort.location = (0.0, -3.0, 0.0)
ob_curvedcubeshort.lineart.crease_threshold = 0.0
ob_archwaymedium.location = (2.0, 9.0, 0.0)
ob_archwaymedium.scale = (1.0, 1.5, 1.5)
ob_archwaymedium.lineart.crease_threshold = 0.0
ob_archwayshort.location = (2.0, 25.0, 0.0)
ob_archwayshort.scale = (1.0, 1.5, 1.5)
ob_archwayshort.lineart.crease_threshold = 0.0
ob_curvedcubereversedtall.location = (5.0, 3.0, 0.0)
ob_curvedcubereversedtall.lineart.crease_threshold = 0.0
ob_archwaybridge.location = (8.0, 8.0, 0.0)
ob_archwaybridge.scale = (1.0, 1.5, 1.5)
ob_archwaybridge.lineart.crease_threshold = 0.0
ob_halfarchbridge.location = (-1.5, 24.0, 0.0)
ob_halfarchbridge.lineart.crease_threshold = 0.0
ob_triangle.location = (-9.0, 24.0, 1.0)
ob_triangle.lineart.crease_threshold = 0.0
ob_archcramped.location = (2.0, 34.0, 0.0)
ob_archcramped.lineart.crease_threshold = 0.0
ob_trianglemid.location = (-9.0, 27.0, 1.0)
ob_trianglemid.lineart.crease_threshold = 0.0
ob_halfopencylinder.location = (-4.0, 24.0, 5.0)
ob_halfopencylinder.lineart.crease_threshold = 0.0

# ---- collection membership
col_collection.objects.link(ob_curvedcube)
col_collection.objects.link(ob_curvedcubetall)
col_collection.objects.link(ob_curvedcubeshort)
col_collection.objects.link(ob_archwaymedium)
col_collection.objects.link(ob_archwayshort)
col_collection.objects.link(ob_curvedcubereversedtall)
col_collection.objects.link(ob_archwaybridge)
col_collection.objects.link(ob_halfarchbridge)
col_collection.objects.link(ob_triangle)
col_collection.objects.link(ob_archcramped)
col_collection.objects.link(ob_trianglemid)
col_collection.objects.link(ob_halfopencylinder)

# ---- scene / render settings (as saved in the file)
scene.frame_start = 1; scene.frame_end = 250; scene.frame_set(1)
scene.render.engine = 'BLENDER_EEVEE_NEXT'
scene.cycles.use_denoising = False
scene.cycles.samples = 128
scene.cycles.sampling_pattern = 'TABULATED_SOBOL'
scene.cycles.use_adaptive_sampling = False
scene.cycles.use_light_tree = False
scene.view_settings.view_transform = 'Filmic'
bpy.context.view_layer.update()

# ---- added for rendering (the .blend has no active camera and no usable light): camera, sun
cam_auto = bpy.data.cameras.new('AutoCamera')
cam_auto.lens = 50.0
cam_auto.sensor_width = 36.0
cam_auto.clip_end = 1000.0
ob_auto_camera = bpy.data.objects.new('AutoCamera', cam_auto)
scene.collection.objects.link(ob_auto_camera)
ob_auto_camera.location = (37.472, -30.6664, 33.7776)
ob_auto_camera.rotation_euler = (1.09748, -7.21219e-08, 0.694738)
scene.camera = ob_auto_camera
light_auto_sun = bpy.data.lights.new('AutoSun', 'SUN')
light_auto_sun.energy = 3.0
light_auto_sun.angle = 0.0523599
ob_auto_sun = bpy.data.objects.new('AutoSun', light_auto_sun)
scene.collection.objects.link(ob_auto_sun)
ob_auto_sun.rotation_euler = (0.872665, 0.174533, 0.523599)
bpy.context.view_layer.update()
